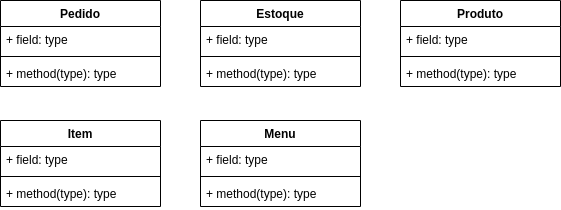

The diagram above was exported from draw.io. Its source (the exported page's mxGraphModel, read from the mxfile embedded in the PNG):
<mxGraphModel dx="1225" dy="611" grid="1" gridSize="10" guides="1" tooltips="1" connect="1" arrows="1" fold="1" page="1" pageScale="1" pageWidth="827" pageHeight="1169" math="0" shadow="0">
  <root>
    <mxCell id="0" />
    <mxCell id="1" parent="0" />
    <mxCell id="6" value="Pedido" style="swimlane;fontStyle=1;align=center;verticalAlign=top;childLayout=stackLayout;horizontal=1;startSize=26;horizontalStack=0;resizeParent=1;resizeParentMax=0;resizeLast=0;collapsible=1;marginBottom=0;" vertex="1" parent="1">
      <mxGeometry x="40" y="40" width="160" height="86" as="geometry" />
    </mxCell>
    <mxCell id="7" value="+ field: type" style="text;strokeColor=none;fillColor=none;align=left;verticalAlign=top;spacingLeft=4;spacingRight=4;overflow=hidden;rotatable=0;points=[[0,0.5],[1,0.5]];portConstraint=eastwest;" vertex="1" parent="6">
      <mxGeometry y="26" width="160" height="26" as="geometry" />
    </mxCell>
    <mxCell id="8" value="" style="line;strokeWidth=1;fillColor=none;align=left;verticalAlign=middle;spacingTop=-1;spacingLeft=3;spacingRight=3;rotatable=0;labelPosition=right;points=[];portConstraint=eastwest;strokeColor=inherit;" vertex="1" parent="6">
      <mxGeometry y="52" width="160" height="8" as="geometry" />
    </mxCell>
    <mxCell id="9" value="+ method(type): type" style="text;strokeColor=none;fillColor=none;align=left;verticalAlign=top;spacingLeft=4;spacingRight=4;overflow=hidden;rotatable=0;points=[[0,0.5],[1,0.5]];portConstraint=eastwest;" vertex="1" parent="6">
      <mxGeometry y="60" width="160" height="26" as="geometry" />
    </mxCell>
    <mxCell id="10" value="Estoque" style="swimlane;fontStyle=1;align=center;verticalAlign=top;childLayout=stackLayout;horizontal=1;startSize=26;horizontalStack=0;resizeParent=1;resizeParentMax=0;resizeLast=0;collapsible=1;marginBottom=0;" vertex="1" parent="1">
      <mxGeometry x="240" y="40" width="160" height="86" as="geometry" />
    </mxCell>
    <mxCell id="11" value="+ field: type" style="text;strokeColor=none;fillColor=none;align=left;verticalAlign=top;spacingLeft=4;spacingRight=4;overflow=hidden;rotatable=0;points=[[0,0.5],[1,0.5]];portConstraint=eastwest;" vertex="1" parent="10">
      <mxGeometry y="26" width="160" height="26" as="geometry" />
    </mxCell>
    <mxCell id="12" value="" style="line;strokeWidth=1;fillColor=none;align=left;verticalAlign=middle;spacingTop=-1;spacingLeft=3;spacingRight=3;rotatable=0;labelPosition=right;points=[];portConstraint=eastwest;strokeColor=inherit;" vertex="1" parent="10">
      <mxGeometry y="52" width="160" height="8" as="geometry" />
    </mxCell>
    <mxCell id="13" value="+ method(type): type" style="text;strokeColor=none;fillColor=none;align=left;verticalAlign=top;spacingLeft=4;spacingRight=4;overflow=hidden;rotatable=0;points=[[0,0.5],[1,0.5]];portConstraint=eastwest;" vertex="1" parent="10">
      <mxGeometry y="60" width="160" height="26" as="geometry" />
    </mxCell>
    <mxCell id="14" value="Produto" style="swimlane;fontStyle=1;align=center;verticalAlign=top;childLayout=stackLayout;horizontal=1;startSize=26;horizontalStack=0;resizeParent=1;resizeParentMax=0;resizeLast=0;collapsible=1;marginBottom=0;" vertex="1" parent="1">
      <mxGeometry x="440" y="40" width="160" height="86" as="geometry" />
    </mxCell>
    <mxCell id="15" value="+ field: type" style="text;strokeColor=none;fillColor=none;align=left;verticalAlign=top;spacingLeft=4;spacingRight=4;overflow=hidden;rotatable=0;points=[[0,0.5],[1,0.5]];portConstraint=eastwest;" vertex="1" parent="14">
      <mxGeometry y="26" width="160" height="26" as="geometry" />
    </mxCell>
    <mxCell id="16" value="" style="line;strokeWidth=1;fillColor=none;align=left;verticalAlign=middle;spacingTop=-1;spacingLeft=3;spacingRight=3;rotatable=0;labelPosition=right;points=[];portConstraint=eastwest;strokeColor=inherit;" vertex="1" parent="14">
      <mxGeometry y="52" width="160" height="8" as="geometry" />
    </mxCell>
    <mxCell id="17" value="+ method(type): type" style="text;strokeColor=none;fillColor=none;align=left;verticalAlign=top;spacingLeft=4;spacingRight=4;overflow=hidden;rotatable=0;points=[[0,0.5],[1,0.5]];portConstraint=eastwest;" vertex="1" parent="14">
      <mxGeometry y="60" width="160" height="26" as="geometry" />
    </mxCell>
    <mxCell id="18" value="Menu" style="swimlane;fontStyle=1;align=center;verticalAlign=top;childLayout=stackLayout;horizontal=1;startSize=26;horizontalStack=0;resizeParent=1;resizeParentMax=0;resizeLast=0;collapsible=1;marginBottom=0;" vertex="1" parent="1">
      <mxGeometry x="240" y="160" width="160" height="86" as="geometry" />
    </mxCell>
    <mxCell id="19" value="+ field: type" style="text;strokeColor=none;fillColor=none;align=left;verticalAlign=top;spacingLeft=4;spacingRight=4;overflow=hidden;rotatable=0;points=[[0,0.5],[1,0.5]];portConstraint=eastwest;" vertex="1" parent="18">
      <mxGeometry y="26" width="160" height="26" as="geometry" />
    </mxCell>
    <mxCell id="20" value="" style="line;strokeWidth=1;fillColor=none;align=left;verticalAlign=middle;spacingTop=-1;spacingLeft=3;spacingRight=3;rotatable=0;labelPosition=right;points=[];portConstraint=eastwest;strokeColor=inherit;" vertex="1" parent="18">
      <mxGeometry y="52" width="160" height="8" as="geometry" />
    </mxCell>
    <mxCell id="21" value="+ method(type): type" style="text;strokeColor=none;fillColor=none;align=left;verticalAlign=top;spacingLeft=4;spacingRight=4;overflow=hidden;rotatable=0;points=[[0,0.5],[1,0.5]];portConstraint=eastwest;" vertex="1" parent="18">
      <mxGeometry y="60" width="160" height="26" as="geometry" />
    </mxCell>
    <mxCell id="22" value="Item" style="swimlane;fontStyle=1;align=center;verticalAlign=top;childLayout=stackLayout;horizontal=1;startSize=26;horizontalStack=0;resizeParent=1;resizeParentMax=0;resizeLast=0;collapsible=1;marginBottom=0;" vertex="1" parent="1">
      <mxGeometry x="40" y="160" width="160" height="86" as="geometry" />
    </mxCell>
    <mxCell id="23" value="+ field: type" style="text;strokeColor=none;fillColor=none;align=left;verticalAlign=top;spacingLeft=4;spacingRight=4;overflow=hidden;rotatable=0;points=[[0,0.5],[1,0.5]];portConstraint=eastwest;" vertex="1" parent="22">
      <mxGeometry y="26" width="160" height="26" as="geometry" />
    </mxCell>
    <mxCell id="24" value="" style="line;strokeWidth=1;fillColor=none;align=left;verticalAlign=middle;spacingTop=-1;spacingLeft=3;spacingRight=3;rotatable=0;labelPosition=right;points=[];portConstraint=eastwest;strokeColor=inherit;" vertex="1" parent="22">
      <mxGeometry y="52" width="160" height="8" as="geometry" />
    </mxCell>
    <mxCell id="25" value="+ method(type): type" style="text;strokeColor=none;fillColor=none;align=left;verticalAlign=top;spacingLeft=4;spacingRight=4;overflow=hidden;rotatable=0;points=[[0,0.5],[1,0.5]];portConstraint=eastwest;" vertex="1" parent="22">
      <mxGeometry y="60" width="160" height="26" as="geometry" />
    </mxCell>
  </root>
</mxGraphModel>